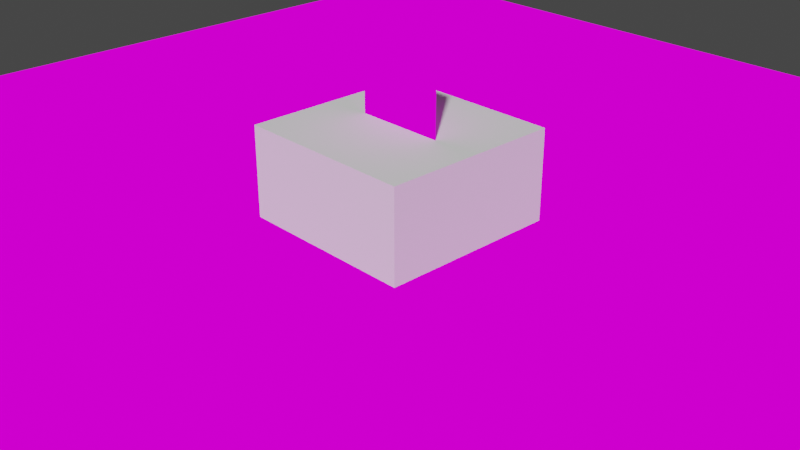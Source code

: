 # Source: animatedTextures.blend  (saved by Blender 3.2.14; exported with 4.5.12 LTS)
import bpy
from mathutils import Matrix  # noqa: F401  (used for matrix-valued properties, if any)

bpy.ops.wm.read_factory_settings(use_empty=True)
scene = bpy.context.scene
scene.name = 'Scene'

# ---- collections
col_collection = bpy.data.collections.new('Collection'); scene.collection.children.link(col_collection)

# ---- images (referenced by path relative to the original .blend; pixels are not part of the script)
import os
ASSET_DIR = os.environ.get("B2B_ASSET_DIR", "")  # directory of the original .blend (textures are referenced by path, not embedded)
HERE = os.path.dirname(os.path.abspath(__file__))  # packed textures are extracted next to this script under _unpacked/

def load_image(name, relpath, width, height, colorspace="sRGB"):
    """Load a texture the original file referenced (path relative to the .blend, or extracted next to this script)."""
    p = next((c for c in (os.path.join(HERE, relpath), os.path.join(ASSET_DIR, relpath)) if relpath and os.path.exists(c)), "")
    if p:
        img = bpy.data.images.load(p, check_existing=True)
        img.name = name
    else:  # same state as the original file: an image datablock whose file is absent (Cycles renders it pink)
        img = bpy.data.images.new(name, width, height)
        img.source = "FILE"
        img.filepath = "//" + (relpath or name)
    img.colorspace_settings.name = colorspace
    return img
img_lava_png = load_image('lava.png', 'lava.png', 1024, 1024, 'sRGB')
img_character_png = load_image('character.png', 'character.png', 1024, 1024, 'sRGB')

# ---- materials (node trees are filled in below, after node groups)
mat_lava = bpy.data.materials.new('Lava')
mat_lava.use_transparent_shadow = False
mat_character = bpy.data.materials.new('Character')
mat_character.use_backface_culling = True
mat_character.use_transparent_shadow = False

# ---- material node trees
mat_lava.use_nodes = True; mat_lava.node_tree.nodes.clear()
_N = mat_lava.node_tree.nodes; _L = mat_lava.node_tree.links
n0 = _N.new('ShaderNodeOutputMaterial'); n0.name = 'Material Output'; n0.location = (300, 300)
n1 = _N.new('ShaderNodeBackground'); n1.name = 'Background'; n1.location = (10, 300)
n2 = _N.new('ShaderNodeTexImage'); n2.name = 'Image Texture'; n2.location = (-280, 280)
n2.image = img_lava_png
_L.new(n1.outputs[0], n0.inputs[0])
_L.new(n2.outputs[0], n1.inputs[0])
n0.is_active_output = True
mat_character.use_nodes = True; mat_character.node_tree.nodes.clear()
_N = mat_character.node_tree.nodes; _L = mat_character.node_tree.links
n0 = _N.new('ShaderNodeOutputMaterial'); n0.name = 'Material Output'; n0.location = (300, 300)
n1 = _N.new('ShaderNodeBackground'); n1.name = 'Background'; n1.location = (10, 300)
n2 = _N.new('ShaderNodeTexImage'); n2.name = 'Image Texture'; n2.location = (-280, 280)
n2.image = img_character_png
n2.interpolation = 'Closest'
_L.new(n1.outputs[0], n0.inputs[0])
_L.new(n2.outputs[0], n1.inputs[0])
n0.is_active_output = True

# ---- world
world_world = bpy.data.worlds.new('World'); scene.world = world_world
world_world.use_nodes = True; world_world.node_tree.nodes.clear()
_N = world_world.node_tree.nodes; _L = world_world.node_tree.links
n0 = _N.new('ShaderNodeOutputWorld'); n0.name = 'World Output'; n0.location = (300, 300)
n1 = _N.new('ShaderNodeBackground'); n1.name = 'Background'; n1.location = (10, 300)
n1.inputs[0].default_value = (0.05088, 0.05088, 0.05088, 1.0)
_L.new(n1.outputs[0], n0.inputs[0])
n0.is_active_output = True
world_world.color = (0.05088, 0.05088, 0.05088)
world_world.use_sun_shadow = False
world_world.sun_shadow_jitter_overblur = 0.0

# ---- cameras
cam_camera = bpy.data.cameras.new('Camera')
cam_camera.clip_end = 100.0
cam_camera.ortho_scale = 7.314

# ---- meshes
me_plane = bpy.data.meshes.new('Plane')
me_plane.from_pydata([(-1.0, -1.0, 0.0), (1.0, -1.0, 0.0), (-1.0, 1.0, 0.0), (1.0, 1.0, 0.0)], [], [(0, 1, 3, 2)])
_uv = me_plane.uv_layers.new(name='UVMap')
_uv.uv.foreach_set('vector', [0.0, 0.5, 0.5, 0.5, 0.5, 1.0, 0.0, 1.0])
me_plane.materials.append(mat_lava)
me_plane.use_remesh_fix_poles = True
me_plane.use_remesh_preserve_attributes = False
me_plane.update()
me_cube = bpy.data.meshes.new('Cube')
me_cube.from_pydata([(-1.0, -1.0, -1.0), (-1.0, -1.0, 1.0), (-1.0, 1.0, -1.0), (-1.0, 1.0, 1.0), (1.0, -1.0, -1.0), (1.0, -1.0, 1.0), (1.0, 1.0, -1.0), (1.0, 1.0, 1.0)], [], [(0, 1, 3, 2), (2, 3, 7, 6), (6, 7, 5, 4), (4, 5, 1, 0), (2, 6, 4, 0), (7, 3, 1, 5)])
_uv = me_cube.uv_layers.new(name='UVMap')
_uv.uv.foreach_set('vector', [0.375, 0.0, 0.625, 0.0, 0.625, 0.25, 0.375, 0.25, 0.375, 0.25, 0.625, 0.25, 0.625, 0.5, 0.375, 0.5, 0.375, 0.5, 0.625, 0.5, 0.625, 0.75, 0.375, 0.75, 0.375, 0.75, 0.625, 0.75, 0.625, 1.0, 0.375, 1.0, 0.125, 0.5, 0.375, 0.5, 0.375, 0.75, 0.125, 0.75, 0.625, 0.5, 0.875, 0.5, 0.875, 0.75, 0.625, 0.75])
me_cube.update()
me_character = bpy.data.meshes.new('Character')
me_character.from_pydata([(-0.5, 0.0, -0.5), (0.5, 0.0, -0.5), (-0.5, 0.0, 0.5), (0.5, 0.0, 0.5)], [], [(0, 1, 3, 2)])
_uv = me_character.uv_layers.new(name='UVMap')
_uv.uv.foreach_set('vector', [9.996e-05, 0.0001001, 0.9999, 9.996e-05, 0.9999, 0.9999, 0.0001001, 0.9999])
me_character.materials.append(mat_character)
me_character.update()

# ---- objects
ob_camera = bpy.data.objects.new('Camera', cam_camera)
ob_plane = bpy.data.objects.new('Plane', me_plane)
ob_plane_002 = bpy.data.objects.new('Plane.002', me_plane)
ob_plane_003 = bpy.data.objects.new('Plane.003', me_plane)
ob_plane_004 = bpy.data.objects.new('Plane.004', me_plane)
ob_plane_005 = bpy.data.objects.new('Plane.005', me_plane)
ob_plane_006 = bpy.data.objects.new('Plane.006', me_plane)
ob_plane_007 = bpy.data.objects.new('Plane.007', me_plane)
ob_plane_008 = bpy.data.objects.new('Plane.008', me_plane)
ob_cube = bpy.data.objects.new('Cube', me_cube)
ob_character = bpy.data.objects.new('Character', me_character)
ob_plane_001 = bpy.data.objects.new('Plane.001', me_plane)
ob_plane_009 = bpy.data.objects.new('Plane.009', me_plane)
ob_plane_010 = bpy.data.objects.new('Plane.010', me_plane)
ob_plane_011 = bpy.data.objects.new('Plane.011', me_plane)
ob_plane_012 = bpy.data.objects.new('Plane.012', me_plane)
ob_plane_013 = bpy.data.objects.new('Plane.013', me_plane)
ob_plane_014 = bpy.data.objects.new('Plane.014', me_plane)
ob_plane_015 = bpy.data.objects.new('Plane.015', me_plane)
ob_plane_016 = bpy.data.objects.new('Plane.016', me_plane)
ob_plane_017 = bpy.data.objects.new('Plane.017', me_plane)
ob_plane_018 = bpy.data.objects.new('Plane.018', me_plane)
ob_plane_019 = bpy.data.objects.new('Plane.019', me_plane)
ob_plane_020 = bpy.data.objects.new('Plane.020', me_plane)
ob_plane_021 = bpy.data.objects.new('Plane.021', me_plane)
ob_plane_022 = bpy.data.objects.new('Plane.022', me_plane)
ob_plane_023 = bpy.data.objects.new('Plane.023', me_plane)
ob_plane_024 = bpy.data.objects.new('Plane.024', me_plane)
ob_plane_025 = bpy.data.objects.new('Plane.025', me_plane)
ob_plane_026 = bpy.data.objects.new('Plane.026', me_plane)
ob_plane_027 = bpy.data.objects.new('Plane.027', me_plane)
ob_plane_028 = bpy.data.objects.new('Plane.028', me_plane)
ob_plane_029 = bpy.data.objects.new('Plane.029', me_plane)
ob_plane_030 = bpy.data.objects.new('Plane.030', me_plane)
ob_plane_031 = bpy.data.objects.new('Plane.031', me_plane)
ob_plane_032 = bpy.data.objects.new('Plane.032', me_plane)
ob_plane_033 = bpy.data.objects.new('Plane.033', me_plane)
ob_plane_034 = bpy.data.objects.new('Plane.034', me_plane)
ob_plane_035 = bpy.data.objects.new('Plane.035', me_plane)
ob_plane_036 = bpy.data.objects.new('Plane.036', me_plane)
ob_plane_037 = bpy.data.objects.new('Plane.037', me_plane)
ob_plane_038 = bpy.data.objects.new('Plane.038', me_plane)
ob_plane_039 = bpy.data.objects.new('Plane.039', me_plane)
ob_plane_040 = bpy.data.objects.new('Plane.040', me_plane)
ob_plane_041 = bpy.data.objects.new('Plane.041', me_plane)
ob_plane_042 = bpy.data.objects.new('Plane.042', me_plane)
ob_plane_043 = bpy.data.objects.new('Plane.043', me_plane)
ob_plane_044 = bpy.data.objects.new('Plane.044', me_plane)
ob_plane_045 = bpy.data.objects.new('Plane.045', me_plane)
ob_plane_046 = bpy.data.objects.new('Plane.046', me_plane)
ob_plane_047 = bpy.data.objects.new('Plane.047', me_plane)

# ---- transforms, parenting, visibility, modifiers, constraints
ob_camera.location = (7.359, -6.926, 4.958)
ob_camera.rotation_euler = (1.109, 0.0, 0.8149)
ob_camera.lock_rotations_4d = False
ob_camera.empty_display_type = 'ARROWS'
ob_camera.color = (0.0, 0.0, 0.0, 0.0)
ob_camera.display_type = 'WIRE'
ob_camera.lineart.crease_threshold = 0.0
ob_plane.location = (2.0, 0.0, 0.0)
ob_plane_002.location = (2.0, 2.0, 0.0)
ob_plane_003.location = (0.0, 2.0, 0.0)
ob_plane_004.location = (-2.0, 2.0, 0.0)
ob_plane_005.location = (-2.0, 0.0, 0.0)
ob_plane_006.location = (-2.0, -2.0, 0.0)
ob_plane_007.location = (0.0, -2.0, 0.0)
ob_plane_008.location = (2.0, -2.0, 0.0)
ob_cube.location = (0.0, 0.0, 0.0)
ob_character.location = (0.0, 0.0, 1.5)
ob_plane_001.location = (4.0, 0.0, 0.0)
ob_plane_009.location = (4.0, 2.0, 0.0)
ob_plane_010.location = (4.0, -2.0, 0.0)
ob_plane_011.location = (-4.0, 0.0, 0.0)
ob_plane_012.location = (-4.0, 2.0, 0.0)
ob_plane_013.location = (-4.0, -2.0, 0.0)
ob_plane_014.location = (-6.0, 0.0, 0.0)
ob_plane_015.location = (-6.0, 2.0, 0.0)
ob_plane_016.location = (-6.0, -2.0, 0.0)
ob_plane_017.location = (6.0, 0.0, 0.0)
ob_plane_018.location = (6.0, 2.0, 0.0)
ob_plane_019.location = (6.0, -2.0, 0.0)
ob_plane_020.location = (2.0, 4.0, 0.0)
ob_plane_021.location = (0.0, 4.0, 0.0)
ob_plane_022.location = (-2.0, 4.0, 0.0)
ob_plane_023.location = (4.0, 4.0, 0.0)
ob_plane_024.location = (-4.0, 4.0, 0.0)
ob_plane_025.location = (-6.0, 4.0, 0.0)
ob_plane_026.location = (6.0, 4.0, 0.0)
ob_plane_027.location = (2.0, 6.0, 0.0)
ob_plane_028.location = (0.0, 6.0, 0.0)
ob_plane_029.location = (-2.0, 6.0, 0.0)
ob_plane_030.location = (4.0, 6.0, 0.0)
ob_plane_031.location = (-4.0, 6.0, 0.0)
ob_plane_032.location = (-6.0, 6.0, 0.0)
ob_plane_033.location = (6.0, 6.0, 0.0)
ob_plane_034.location = (2.0, -4.0, 0.0)
ob_plane_035.location = (0.0, -4.0, 0.0)
ob_plane_036.location = (-2.0, -4.0, 0.0)
ob_plane_037.location = (4.0, -4.0, 0.0)
ob_plane_038.location = (-4.0, -4.0, 0.0)
ob_plane_039.location = (-6.0, -4.0, 0.0)
ob_plane_040.location = (6.0, -4.0, 0.0)
ob_plane_041.location = (2.0, -6.0, 0.0)
ob_plane_042.location = (0.0, -6.0, 0.0)
ob_plane_043.location = (-2.0, -6.0, 0.0)
ob_plane_044.location = (4.0, -6.0, 0.0)
ob_plane_045.location = (-4.0, -6.0, 0.0)
ob_plane_046.location = (-6.0, -6.0, 0.0)
ob_plane_047.location = (6.0, -6.0, 0.0)

# ---- collection membership
col_collection.objects.link(ob_camera)
col_collection.objects.link(ob_plane)
col_collection.objects.link(ob_plane_002)
col_collection.objects.link(ob_plane_003)
col_collection.objects.link(ob_plane_004)
col_collection.objects.link(ob_plane_005)
col_collection.objects.link(ob_plane_006)
col_collection.objects.link(ob_plane_007)
col_collection.objects.link(ob_plane_008)
col_collection.objects.link(ob_cube)
col_collection.objects.link(ob_character)
col_collection.objects.link(ob_plane_001)
col_collection.objects.link(ob_plane_009)
col_collection.objects.link(ob_plane_010)
col_collection.objects.link(ob_plane_011)
col_collection.objects.link(ob_plane_012)
col_collection.objects.link(ob_plane_013)
col_collection.objects.link(ob_plane_014)
col_collection.objects.link(ob_plane_015)
col_collection.objects.link(ob_plane_016)
col_collection.objects.link(ob_plane_017)
col_collection.objects.link(ob_plane_018)
col_collection.objects.link(ob_plane_019)
col_collection.objects.link(ob_plane_020)
col_collection.objects.link(ob_plane_021)
col_collection.objects.link(ob_plane_022)
col_collection.objects.link(ob_plane_023)
col_collection.objects.link(ob_plane_024)
col_collection.objects.link(ob_plane_025)
col_collection.objects.link(ob_plane_026)
col_collection.objects.link(ob_plane_027)
col_collection.objects.link(ob_plane_028)
col_collection.objects.link(ob_plane_029)
col_collection.objects.link(ob_plane_030)
col_collection.objects.link(ob_plane_031)
col_collection.objects.link(ob_plane_032)
col_collection.objects.link(ob_plane_033)
col_collection.objects.link(ob_plane_034)
col_collection.objects.link(ob_plane_035)
col_collection.objects.link(ob_plane_036)
col_collection.objects.link(ob_plane_037)
col_collection.objects.link(ob_plane_038)
col_collection.objects.link(ob_plane_039)
col_collection.objects.link(ob_plane_040)
col_collection.objects.link(ob_plane_041)
col_collection.objects.link(ob_plane_042)
col_collection.objects.link(ob_plane_043)
col_collection.objects.link(ob_plane_044)
col_collection.objects.link(ob_plane_045)
col_collection.objects.link(ob_plane_046)
col_collection.objects.link(ob_plane_047)

# ---- scene / render settings (as saved in the file)
scene.camera = ob_camera
scene.frame_start = 1; scene.frame_end = 250; scene.frame_set(8)
scene.render.engine = 'BLENDER_EEVEE_NEXT'
scene.cycles.sampling_pattern = 'TABULATED_SOBOL'
scene.cycles.use_light_tree = False
scene.view_settings.view_transform = 'Filmic'
bpy.context.view_layer.update()

# ---- added for rendering (the .blend has no usable light): sun
light_auto_sun = bpy.data.lights.new('AutoSun', 'SUN')
light_auto_sun.energy = 3.0
light_auto_sun.angle = 0.0523599
ob_auto_sun = bpy.data.objects.new('AutoSun', light_auto_sun)
scene.collection.objects.link(ob_auto_sun)
ob_auto_sun.rotation_euler = (0.872665, 0.174533, 0.523599)
bpy.context.view_layer.update()
